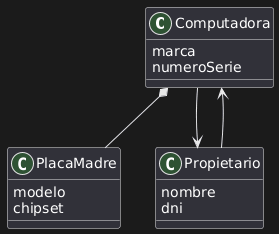

The diagram above was rendered by PlantUML. Its source (embedded in the PNG):
@startuml
class Computadora {
  marca
  numeroSerie
}

class PlacaMadre {
  modelo
  chipset
}

class Propietario {
  nombre
  dni
}

Computadora *-- PlacaMadre
Computadora --> Propietario
Propietario --> Computadora
@enduml